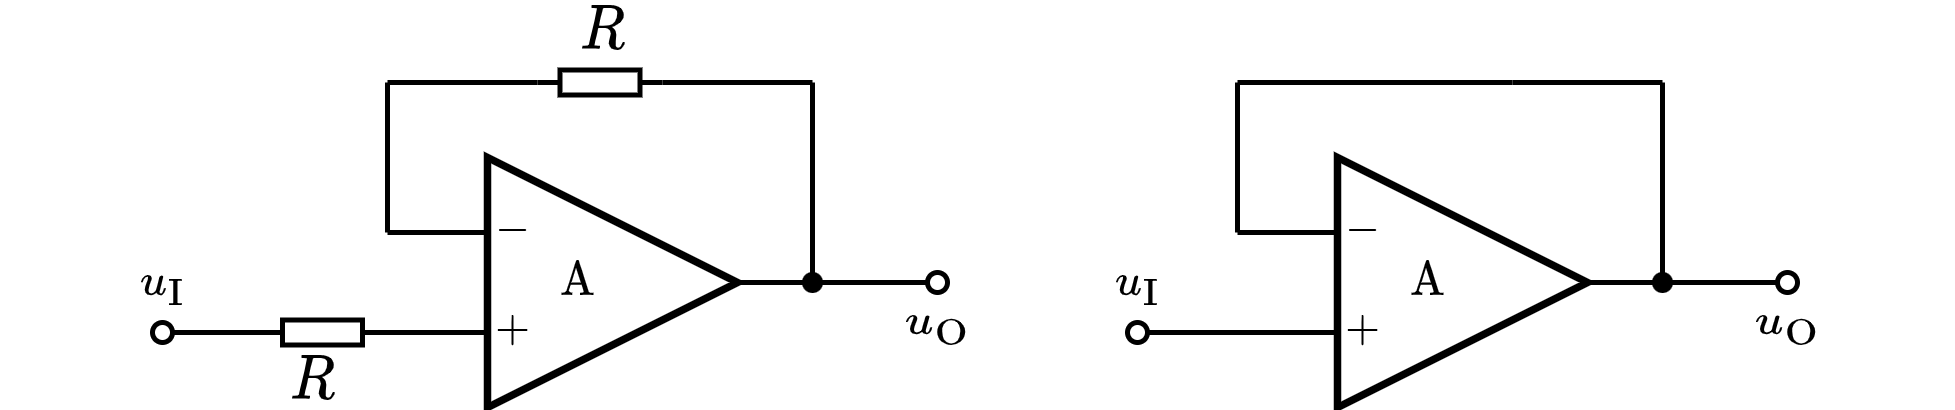

The diagram above was exported from draw.io. Its source (the exported page's mxGraphModel, read from the mxfile embedded in the PNG):
<mxGraphModel dx="933" dy="637" grid="1" gridSize="5" guides="1" tooltips="1" connect="1" arrows="1" fold="1" page="1" pageScale="1" pageWidth="827" pageHeight="1169" math="1" shadow="0">
  <root>
    <mxCell id="0" />
    <mxCell id="1" parent="0" />
    <mxCell id="XhBD2scCNB9_w0kGb37Q-1" value="\(\text{A}\) 　&amp;nbsp;" style="triangle;whiteSpace=wrap;html=1;strokeWidth=1.5;connectable=0;allowArrows=0;fontSize=8;" parent="1" vertex="1">
      <mxGeometry x="155" y="160" width="50" height="50" as="geometry" />
    </mxCell>
    <mxCell id="XhBD2scCNB9_w0kGb37Q-3" value="" style="endArrow=none;html=1;rounded=0;" parent="1" edge="1">
      <mxGeometry width="50" height="50" relative="1" as="geometry">
        <mxPoint x="135" y="195" as="sourcePoint" />
        <mxPoint x="155" y="195" as="targetPoint" />
      </mxGeometry>
    </mxCell>
    <mxCell id="XhBD2scCNB9_w0kGb37Q-4" value="$$-$$" style="text;html=1;resizable=1;autosize=1;align=center;verticalAlign=middle;points=[];fillColor=none;strokeColor=none;rounded=0;movable=1;rotatable=1;deletable=1;editable=1;connectable=0;fontSize=8;" parent="1" vertex="1">
      <mxGeometry x="155" y="170" width="10" height="10" as="geometry" />
    </mxCell>
    <mxCell id="XhBD2scCNB9_w0kGb37Q-5" value="$$+$$" style="text;html=1;resizable=1;autosize=1;align=center;verticalAlign=middle;points=[];fillColor=none;strokeColor=none;rounded=0;movable=1;rotatable=1;deletable=1;editable=1;connectable=0;fontSize=8;" parent="1" vertex="1">
      <mxGeometry x="155" y="190" width="10" height="10" as="geometry" />
    </mxCell>
    <mxCell id="XhBD2scCNB9_w0kGb37Q-6" value="" style="endArrow=none;html=1;rounded=0;fontSize=8;" parent="1" edge="1">
      <mxGeometry width="50" height="50" relative="1" as="geometry">
        <mxPoint x="205" y="185" as="sourcePoint" />
        <mxPoint x="220" y="185" as="targetPoint" />
      </mxGeometry>
    </mxCell>
    <mxCell id="XhBD2scCNB9_w0kGb37Q-10" value="$$R$$" style="text;html=1;resizable=1;autosize=1;align=center;verticalAlign=middle;points=[];fillColor=none;strokeColor=none;rounded=0;fontSize=10;movable=1;rotatable=1;deletable=1;editable=1;connectable=0;allowArrows=0;" parent="1" vertex="1">
      <mxGeometry x="170" y="130" width="15" height="10" as="geometry" />
    </mxCell>
    <mxCell id="XhBD2scCNB9_w0kGb37Q-11" value="" style="endArrow=none;html=1;rounded=0;fontSize=10;startSize=4;endSize=4;entryX=1;entryY=0.5;entryDx=0;entryDy=0;entryPerimeter=0;" parent="1" target="XhBD2scCNB9_w0kGb37Q-12" edge="1">
      <mxGeometry width="50" height="50" relative="1" as="geometry">
        <mxPoint x="135" y="145" as="sourcePoint" />
        <mxPoint x="414.5" y="65.5" as="targetPoint" />
      </mxGeometry>
    </mxCell>
    <mxCell id="XhBD2scCNB9_w0kGb37Q-12" value="" style="pointerEvents=1;verticalLabelPosition=bottom;shadow=0;dashed=0;align=center;html=1;verticalAlign=top;shape=mxgraph.electrical.resistors.resistor_1;fontSize=10;direction=west;allowArrows=0;" parent="1" vertex="1">
      <mxGeometry x="165" y="142.5" width="25" height="5" as="geometry" />
    </mxCell>
    <mxCell id="XhBD2scCNB9_w0kGb37Q-13" value="" style="endArrow=none;html=1;rounded=0;fontSize=10;startSize=4;endSize=4;exitX=0;exitY=0.5;exitDx=0;exitDy=0;exitPerimeter=0;" parent="1" source="XhBD2scCNB9_w0kGb37Q-12" edge="1">
      <mxGeometry width="50" height="50" relative="1" as="geometry">
        <mxPoint x="307" y="50.5" as="sourcePoint" />
        <mxPoint x="220" y="145" as="targetPoint" />
      </mxGeometry>
    </mxCell>
    <mxCell id="XhBD2scCNB9_w0kGb37Q-18" value="$$R$$" style="text;html=1;resizable=1;autosize=1;align=center;verticalAlign=middle;points=[];fillColor=none;strokeColor=none;rounded=0;fontSize=10;movable=1;rotatable=1;deletable=1;editable=1;connectable=0;allowArrows=0;" parent="1" vertex="1">
      <mxGeometry x="110" y="200" width="20" height="10" as="geometry" />
    </mxCell>
    <mxCell id="XhBD2scCNB9_w0kGb37Q-19" value="" style="endArrow=none;html=1;rounded=0;fontSize=10;startSize=4;endSize=4;entryX=1;entryY=0.5;entryDx=0;entryDy=0;entryPerimeter=0;" parent="1" target="XhBD2scCNB9_w0kGb37Q-20" edge="1">
      <mxGeometry width="50" height="50" relative="1" as="geometry">
        <mxPoint x="140" y="195" as="sourcePoint" />
        <mxPoint x="337" y="165.5" as="targetPoint" />
      </mxGeometry>
    </mxCell>
    <mxCell id="XhBD2scCNB9_w0kGb37Q-20" value="" style="pointerEvents=1;verticalLabelPosition=bottom;shadow=0;dashed=0;align=center;html=1;verticalAlign=top;shape=mxgraph.electrical.resistors.resistor_1;fontSize=10;direction=east;allowArrows=0;" parent="1" vertex="1">
      <mxGeometry x="109.5" y="192.5" width="25" height="5" as="geometry" />
    </mxCell>
    <mxCell id="XhBD2scCNB9_w0kGb37Q-24" value="" style="endArrow=none;html=1;rounded=0;fontSize=8;" parent="1" edge="1">
      <mxGeometry width="50" height="50" relative="1" as="geometry">
        <mxPoint x="220" y="185" as="sourcePoint" />
        <mxPoint x="220" y="145" as="targetPoint" />
      </mxGeometry>
    </mxCell>
    <mxCell id="XhBD2scCNB9_w0kGb37Q-25" value="" style="endArrow=none;html=1;rounded=0;fontSize=8;" parent="1" edge="1">
      <mxGeometry width="50" height="50" relative="1" as="geometry">
        <mxPoint x="135" y="175" as="sourcePoint" />
        <mxPoint x="135" y="145" as="targetPoint" />
      </mxGeometry>
    </mxCell>
    <mxCell id="XhBD2scCNB9_w0kGb37Q-30" value="" style="endArrow=none;html=1;rounded=0;strokeWidth=1;fontSize=8;startArrow=oval;startFill=0;endSize=4;startSize=4;" parent="1" edge="1">
      <mxGeometry width="50" height="50" relative="1" as="geometry">
        <mxPoint x="245" y="185" as="sourcePoint" />
        <mxPoint x="220" y="185" as="targetPoint" />
      </mxGeometry>
    </mxCell>
    <mxCell id="XhBD2scCNB9_w0kGb37Q-31" value="" style="shape=waypoint;sketch=0;fillStyle=solid;size=6;pointerEvents=1;points=[];fillColor=none;resizable=1;rotatable=1;perimeter=centerPerimeter;snapToPoint=1;strokeWidth=0.1;fontSize=8;movable=1;deletable=1;editable=1;connectable=1;" parent="1" vertex="1">
      <mxGeometry x="215" y="180" width="10" height="10" as="geometry" />
    </mxCell>
    <mxCell id="XhBD2scCNB9_w0kGb37Q-32" value="$$u_\mathrm{I}$$" style="text;html=1;align=center;verticalAlign=middle;resizable=1;points=[];autosize=1;strokeColor=none;fillColor=none;fontSize=8;movable=1;rotatable=1;deletable=1;editable=1;connectable=1;" parent="1" vertex="1">
      <mxGeometry x="80" y="175" width="20" height="20" as="geometry" />
    </mxCell>
    <mxCell id="XhBD2scCNB9_w0kGb37Q-33" value="$$u_\mathrm{O}$$" style="text;html=1;align=center;verticalAlign=middle;resizable=1;points=[];autosize=1;strokeColor=none;fillColor=none;fontSize=8;movable=1;rotatable=1;deletable=1;editable=1;connectable=1;" parent="1" vertex="1">
      <mxGeometry x="235" y="185" width="20" height="15" as="geometry" />
    </mxCell>
    <mxCell id="PMe-l8qBmvfCz_uRoptx-1" value="" style="endArrow=none;html=1;rounded=0;strokeWidth=1;fontSize=8;startArrow=oval;startFill=0;endSize=4;startSize=4;entryX=0;entryY=0.5;entryDx=0;entryDy=0;entryPerimeter=0;" parent="1" target="XhBD2scCNB9_w0kGb37Q-20" edge="1">
      <mxGeometry width="50" height="50" relative="1" as="geometry">
        <mxPoint x="90" y="195" as="sourcePoint" />
        <mxPoint x="100" y="150" as="targetPoint" />
      </mxGeometry>
    </mxCell>
    <mxCell id="PMe-l8qBmvfCz_uRoptx-8" value="" style="endArrow=none;html=1;rounded=0;strokeWidth=1;fontSize=8;startSize=4;endSize=4;" parent="1" edge="1">
      <mxGeometry width="50" height="50" relative="1" as="geometry">
        <mxPoint x="135" y="175" as="sourcePoint" />
        <mxPoint x="155" y="175" as="targetPoint" />
      </mxGeometry>
    </mxCell>
    <mxCell id="PMe-l8qBmvfCz_uRoptx-9" value="\(\text{A}\) 　&amp;nbsp;" style="triangle;whiteSpace=wrap;html=1;strokeWidth=1.5;connectable=0;allowArrows=0;fontSize=8;" parent="1" vertex="1">
      <mxGeometry x="325" y="160" width="50" height="50" as="geometry" />
    </mxCell>
    <mxCell id="PMe-l8qBmvfCz_uRoptx-10" value="" style="endArrow=none;html=1;rounded=0;" parent="1" edge="1">
      <mxGeometry width="50" height="50" relative="1" as="geometry">
        <mxPoint x="305" y="195" as="sourcePoint" />
        <mxPoint x="325" y="195" as="targetPoint" />
      </mxGeometry>
    </mxCell>
    <mxCell id="PMe-l8qBmvfCz_uRoptx-11" value="$$-$$" style="text;html=1;resizable=1;autosize=1;align=center;verticalAlign=middle;points=[];fillColor=none;strokeColor=none;rounded=0;movable=1;rotatable=1;deletable=1;editable=1;connectable=0;fontSize=8;" parent="1" vertex="1">
      <mxGeometry x="325" y="170" width="10" height="10" as="geometry" />
    </mxCell>
    <mxCell id="PMe-l8qBmvfCz_uRoptx-12" value="$$+$$" style="text;html=1;resizable=1;autosize=1;align=center;verticalAlign=middle;points=[];fillColor=none;strokeColor=none;rounded=0;movable=1;rotatable=1;deletable=1;editable=1;connectable=0;fontSize=8;" parent="1" vertex="1">
      <mxGeometry x="325" y="190" width="10" height="10" as="geometry" />
    </mxCell>
    <mxCell id="PMe-l8qBmvfCz_uRoptx-13" value="" style="endArrow=none;html=1;rounded=0;fontSize=8;" parent="1" edge="1">
      <mxGeometry width="50" height="50" relative="1" as="geometry">
        <mxPoint x="375" y="185" as="sourcePoint" />
        <mxPoint x="390" y="185" as="targetPoint" />
      </mxGeometry>
    </mxCell>
    <mxCell id="PMe-l8qBmvfCz_uRoptx-15" value="" style="endArrow=none;html=1;rounded=0;fontSize=10;startSize=4;endSize=4;" parent="1" edge="1">
      <mxGeometry width="50" height="50" relative="1" as="geometry">
        <mxPoint x="305" y="145" as="sourcePoint" />
        <mxPoint x="360" y="145" as="targetPoint" />
      </mxGeometry>
    </mxCell>
    <mxCell id="PMe-l8qBmvfCz_uRoptx-17" value="" style="endArrow=none;html=1;rounded=0;fontSize=10;startSize=4;endSize=4;exitX=0;exitY=0.5;exitDx=0;exitDy=0;exitPerimeter=0;" parent="1" edge="1">
      <mxGeometry width="50" height="50" relative="1" as="geometry">
        <mxPoint x="360" y="145.00000000000006" as="sourcePoint" />
        <mxPoint x="390" y="145" as="targetPoint" />
      </mxGeometry>
    </mxCell>
    <mxCell id="PMe-l8qBmvfCz_uRoptx-19" value="" style="endArrow=none;html=1;rounded=0;fontSize=10;startSize=4;endSize=4;entryX=1;entryY=0.5;entryDx=0;entryDy=0;entryPerimeter=0;" parent="1" edge="1">
      <mxGeometry width="50" height="50" relative="1" as="geometry">
        <mxPoint x="310" y="195" as="sourcePoint" />
        <mxPoint x="304.49999999999994" y="195" as="targetPoint" />
      </mxGeometry>
    </mxCell>
    <mxCell id="PMe-l8qBmvfCz_uRoptx-21" value="" style="endArrow=none;html=1;rounded=0;fontSize=8;" parent="1" edge="1">
      <mxGeometry width="50" height="50" relative="1" as="geometry">
        <mxPoint x="390" y="185" as="sourcePoint" />
        <mxPoint x="390" y="145" as="targetPoint" />
      </mxGeometry>
    </mxCell>
    <mxCell id="PMe-l8qBmvfCz_uRoptx-22" value="" style="endArrow=none;html=1;rounded=0;fontSize=8;" parent="1" edge="1">
      <mxGeometry width="50" height="50" relative="1" as="geometry">
        <mxPoint x="305" y="175" as="sourcePoint" />
        <mxPoint x="305" y="145" as="targetPoint" />
      </mxGeometry>
    </mxCell>
    <mxCell id="PMe-l8qBmvfCz_uRoptx-23" value="" style="endArrow=none;html=1;rounded=0;strokeWidth=1;fontSize=8;startArrow=oval;startFill=0;endSize=4;startSize=4;" parent="1" edge="1">
      <mxGeometry width="50" height="50" relative="1" as="geometry">
        <mxPoint x="415" y="185" as="sourcePoint" />
        <mxPoint x="390" y="185" as="targetPoint" />
      </mxGeometry>
    </mxCell>
    <mxCell id="PMe-l8qBmvfCz_uRoptx-24" value="" style="shape=waypoint;sketch=0;fillStyle=solid;size=6;pointerEvents=1;points=[];fillColor=none;resizable=1;rotatable=1;perimeter=centerPerimeter;snapToPoint=1;strokeWidth=0.1;fontSize=8;movable=1;deletable=1;editable=1;connectable=1;" parent="1" vertex="1">
      <mxGeometry x="385" y="180" width="10" height="10" as="geometry" />
    </mxCell>
    <mxCell id="PMe-l8qBmvfCz_uRoptx-25" value="$$u_\mathrm{I}$$" style="text;html=1;align=center;verticalAlign=middle;resizable=1;points=[];autosize=1;strokeColor=none;fillColor=none;fontSize=8;movable=1;rotatable=1;deletable=1;editable=1;connectable=1;" parent="1" vertex="1">
      <mxGeometry x="275" y="175" width="20" height="20" as="geometry" />
    </mxCell>
    <mxCell id="PMe-l8qBmvfCz_uRoptx-26" value="$$u_\mathrm{O}$$" style="text;html=1;align=center;verticalAlign=middle;resizable=1;points=[];autosize=1;strokeColor=none;fillColor=none;fontSize=8;movable=1;rotatable=1;deletable=1;editable=1;connectable=1;" parent="1" vertex="1">
      <mxGeometry x="405" y="185" width="20" height="15" as="geometry" />
    </mxCell>
    <mxCell id="PMe-l8qBmvfCz_uRoptx-27" value="" style="endArrow=none;html=1;rounded=0;strokeWidth=1;fontSize=8;startArrow=oval;startFill=0;endSize=4;startSize=4;" parent="1" edge="1">
      <mxGeometry width="50" height="50" relative="1" as="geometry">
        <mxPoint x="285" y="195" as="sourcePoint" />
        <mxPoint x="305" y="195" as="targetPoint" />
      </mxGeometry>
    </mxCell>
    <mxCell id="PMe-l8qBmvfCz_uRoptx-28" value="" style="endArrow=none;html=1;rounded=0;strokeWidth=1;fontSize=8;startSize=4;endSize=4;" parent="1" edge="1">
      <mxGeometry width="50" height="50" relative="1" as="geometry">
        <mxPoint x="305" y="175" as="sourcePoint" />
        <mxPoint x="325" y="175" as="targetPoint" />
      </mxGeometry>
    </mxCell>
  </root>
</mxGraphModel>